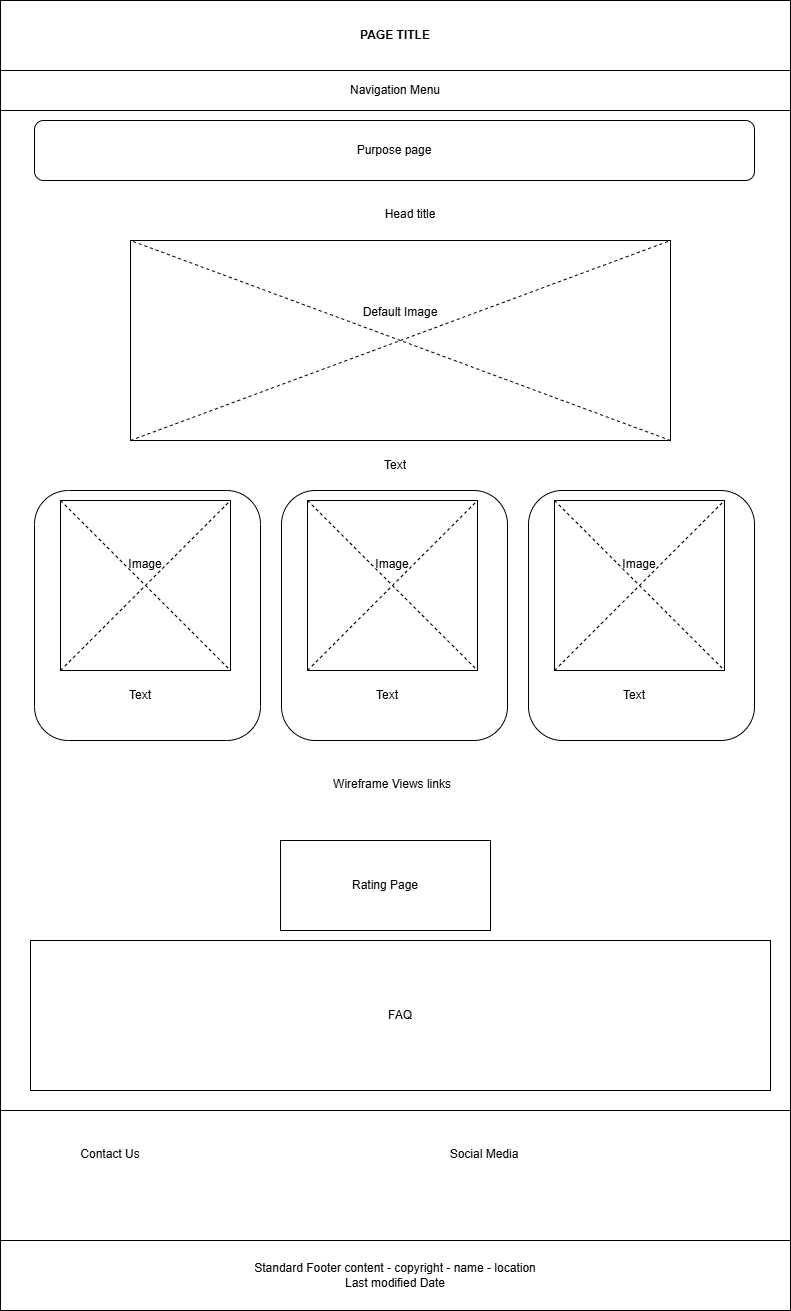

The diagram above was exported from draw.io. Its source (the exported page's mxGraphModel, read from the mxfile embedded in the PNG):
<mxGraphModel dx="794" dy="446" grid="1" gridSize="10" guides="1" tooltips="1" connect="1" arrows="1" fold="1" page="1" pageScale="1" pageWidth="827" pageHeight="1169" math="0" shadow="0">
  <root>
    <mxCell id="0" />
    <mxCell id="1" parent="0" />
    <mxCell id="Jh-vcAxmJ5YeWP2adBCU-1" value="" style="rounded=0;whiteSpace=wrap;html=1;" vertex="1" parent="1">
      <mxGeometry x="20" y="10" width="790" height="1310" as="geometry" />
    </mxCell>
    <mxCell id="Jh-vcAxmJ5YeWP2adBCU-2" value="PAGE TITLE" style="rounded=0;whiteSpace=wrap;html=1;fontStyle=1" vertex="1" parent="1">
      <mxGeometry x="20" y="10" width="790" height="70" as="geometry" />
    </mxCell>
    <mxCell id="Jh-vcAxmJ5YeWP2adBCU-3" value="Navigation Menu" style="rounded=0;whiteSpace=wrap;html=1;" vertex="1" parent="1">
      <mxGeometry x="20" y="80" width="790" height="40" as="geometry" />
    </mxCell>
    <mxCell id="Jh-vcAxmJ5YeWP2adBCU-4" value="Purpose page" style="rounded=1;whiteSpace=wrap;html=1;" vertex="1" parent="1">
      <mxGeometry x="54" y="130" width="720" height="60" as="geometry" />
    </mxCell>
    <mxCell id="Jh-vcAxmJ5YeWP2adBCU-9" value="Default Image&lt;br&gt;&lt;br&gt;&lt;br&gt;&lt;br&gt;&lt;div&gt;&lt;br/&gt;&lt;/div&gt;" style="rounded=0;whiteSpace=wrap;html=1;" vertex="1" parent="1">
      <mxGeometry x="150" y="250" width="540" height="200" as="geometry" />
    </mxCell>
    <mxCell id="Jh-vcAxmJ5YeWP2adBCU-10" value="" style="endArrow=none;dashed=1;html=1;rounded=0;exitX=0;exitY=1;exitDx=0;exitDy=0;entryX=1;entryY=0;entryDx=0;entryDy=0;" edge="1" parent="1" source="Jh-vcAxmJ5YeWP2adBCU-9" target="Jh-vcAxmJ5YeWP2adBCU-9">
      <mxGeometry width="50" height="50" relative="1" as="geometry">
        <mxPoint x="380" y="410" as="sourcePoint" />
        <mxPoint x="430" y="360" as="targetPoint" />
      </mxGeometry>
    </mxCell>
    <mxCell id="Jh-vcAxmJ5YeWP2adBCU-11" value="" style="endArrow=none;dashed=1;html=1;rounded=0;entryX=0;entryY=0;entryDx=0;entryDy=0;exitX=1;exitY=1;exitDx=0;exitDy=0;" edge="1" parent="1" source="Jh-vcAxmJ5YeWP2adBCU-9" target="Jh-vcAxmJ5YeWP2adBCU-9">
      <mxGeometry width="50" height="50" relative="1" as="geometry">
        <mxPoint x="380" y="410" as="sourcePoint" />
        <mxPoint x="430" y="360" as="targetPoint" />
      </mxGeometry>
    </mxCell>
    <mxCell id="Jh-vcAxmJ5YeWP2adBCU-12" value="Head title" style="text;html=1;whiteSpace=wrap;overflow=hidden;rounded=0;align=center;" vertex="1" parent="1">
      <mxGeometry x="340" y="210" width="180" height="30" as="geometry" />
    </mxCell>
    <mxCell id="Jh-vcAxmJ5YeWP2adBCU-13" value="Text" style="text;html=1;align=center;verticalAlign=middle;whiteSpace=wrap;rounded=0;" vertex="1" parent="1">
      <mxGeometry x="170" y="460" width="490" height="30" as="geometry" />
    </mxCell>
    <mxCell id="Jh-vcAxmJ5YeWP2adBCU-17" value="" style="rounded=1;whiteSpace=wrap;html=1;" vertex="1" parent="1">
      <mxGeometry x="54" y="500" width="226" height="250" as="geometry" />
    </mxCell>
    <mxCell id="Jh-vcAxmJ5YeWP2adBCU-18" value="Image&lt;br&gt;&lt;br&gt;&lt;br&gt;&lt;div&gt;&lt;br/&gt;&lt;/div&gt;" style="whiteSpace=wrap;html=1;aspect=fixed;" vertex="1" parent="1">
      <mxGeometry x="80" y="510" width="170" height="170" as="geometry" />
    </mxCell>
    <mxCell id="Jh-vcAxmJ5YeWP2adBCU-19" value="" style="endArrow=none;dashed=1;html=1;rounded=0;exitX=0;exitY=1;exitDx=0;exitDy=0;entryX=1;entryY=0;entryDx=0;entryDy=0;" edge="1" parent="1" source="Jh-vcAxmJ5YeWP2adBCU-18" target="Jh-vcAxmJ5YeWP2adBCU-18">
      <mxGeometry width="50" height="50" relative="1" as="geometry">
        <mxPoint x="380" y="690" as="sourcePoint" />
        <mxPoint x="430" y="640" as="targetPoint" />
      </mxGeometry>
    </mxCell>
    <mxCell id="Jh-vcAxmJ5YeWP2adBCU-20" value="" style="endArrow=none;dashed=1;html=1;rounded=0;exitX=0;exitY=0;exitDx=0;exitDy=0;entryX=1;entryY=1;entryDx=0;entryDy=0;" edge="1" parent="1" source="Jh-vcAxmJ5YeWP2adBCU-18" target="Jh-vcAxmJ5YeWP2adBCU-18">
      <mxGeometry width="50" height="50" relative="1" as="geometry">
        <mxPoint x="380" y="690" as="sourcePoint" />
        <mxPoint x="430" y="640" as="targetPoint" />
      </mxGeometry>
    </mxCell>
    <mxCell id="Jh-vcAxmJ5YeWP2adBCU-21" value="Text" style="text;html=1;align=center;verticalAlign=middle;whiteSpace=wrap;rounded=0;" vertex="1" parent="1">
      <mxGeometry x="130" y="690" width="60" height="30" as="geometry" />
    </mxCell>
    <mxCell id="Jh-vcAxmJ5YeWP2adBCU-28" value="" style="rounded=1;whiteSpace=wrap;html=1;" vertex="1" parent="1">
      <mxGeometry x="301" y="500" width="226" height="250" as="geometry" />
    </mxCell>
    <mxCell id="Jh-vcAxmJ5YeWP2adBCU-29" value="Image&lt;br&gt;&lt;br&gt;&lt;br&gt;&lt;div&gt;&lt;br/&gt;&lt;/div&gt;" style="whiteSpace=wrap;html=1;aspect=fixed;" vertex="1" parent="1">
      <mxGeometry x="327" y="510" width="170" height="170" as="geometry" />
    </mxCell>
    <mxCell id="Jh-vcAxmJ5YeWP2adBCU-30" value="" style="endArrow=none;dashed=1;html=1;rounded=0;exitX=0;exitY=1;exitDx=0;exitDy=0;entryX=1;entryY=0;entryDx=0;entryDy=0;" edge="1" parent="1" source="Jh-vcAxmJ5YeWP2adBCU-29" target="Jh-vcAxmJ5YeWP2adBCU-29">
      <mxGeometry width="50" height="50" relative="1" as="geometry">
        <mxPoint x="627" y="690" as="sourcePoint" />
        <mxPoint x="677" y="640" as="targetPoint" />
      </mxGeometry>
    </mxCell>
    <mxCell id="Jh-vcAxmJ5YeWP2adBCU-31" value="" style="endArrow=none;dashed=1;html=1;rounded=0;exitX=0;exitY=0;exitDx=0;exitDy=0;entryX=1;entryY=1;entryDx=0;entryDy=0;" edge="1" parent="1" source="Jh-vcAxmJ5YeWP2adBCU-29" target="Jh-vcAxmJ5YeWP2adBCU-29">
      <mxGeometry width="50" height="50" relative="1" as="geometry">
        <mxPoint x="627" y="690" as="sourcePoint" />
        <mxPoint x="677" y="640" as="targetPoint" />
      </mxGeometry>
    </mxCell>
    <mxCell id="Jh-vcAxmJ5YeWP2adBCU-32" value="Text" style="text;html=1;align=center;verticalAlign=middle;whiteSpace=wrap;rounded=0;" vertex="1" parent="1">
      <mxGeometry x="377" y="690" width="60" height="30" as="geometry" />
    </mxCell>
    <mxCell id="Jh-vcAxmJ5YeWP2adBCU-33" value="" style="rounded=1;whiteSpace=wrap;html=1;" vertex="1" parent="1">
      <mxGeometry x="548" y="500" width="226" height="250" as="geometry" />
    </mxCell>
    <mxCell id="Jh-vcAxmJ5YeWP2adBCU-34" value="Image&lt;br&gt;&lt;br&gt;&lt;br&gt;&lt;div&gt;&lt;br/&gt;&lt;/div&gt;" style="whiteSpace=wrap;html=1;aspect=fixed;" vertex="1" parent="1">
      <mxGeometry x="574" y="510" width="170" height="170" as="geometry" />
    </mxCell>
    <mxCell id="Jh-vcAxmJ5YeWP2adBCU-35" value="" style="endArrow=none;dashed=1;html=1;rounded=0;exitX=0;exitY=1;exitDx=0;exitDy=0;entryX=1;entryY=0;entryDx=0;entryDy=0;" edge="1" parent="1" source="Jh-vcAxmJ5YeWP2adBCU-34" target="Jh-vcAxmJ5YeWP2adBCU-34">
      <mxGeometry width="50" height="50" relative="1" as="geometry">
        <mxPoint x="874" y="690" as="sourcePoint" />
        <mxPoint x="924" y="640" as="targetPoint" />
      </mxGeometry>
    </mxCell>
    <mxCell id="Jh-vcAxmJ5YeWP2adBCU-36" value="" style="endArrow=none;dashed=1;html=1;rounded=0;exitX=0;exitY=0;exitDx=0;exitDy=0;entryX=1;entryY=1;entryDx=0;entryDy=0;" edge="1" parent="1" source="Jh-vcAxmJ5YeWP2adBCU-34" target="Jh-vcAxmJ5YeWP2adBCU-34">
      <mxGeometry width="50" height="50" relative="1" as="geometry">
        <mxPoint x="874" y="690" as="sourcePoint" />
        <mxPoint x="924" y="640" as="targetPoint" />
      </mxGeometry>
    </mxCell>
    <mxCell id="Jh-vcAxmJ5YeWP2adBCU-37" value="Text" style="text;html=1;align=center;verticalAlign=middle;whiteSpace=wrap;rounded=0;" vertex="1" parent="1">
      <mxGeometry x="624" y="690" width="60" height="30" as="geometry" />
    </mxCell>
    <mxCell id="Jh-vcAxmJ5YeWP2adBCU-38" value="Rating Page" style="rounded=0;whiteSpace=wrap;html=1;" vertex="1" parent="1">
      <mxGeometry x="300" y="850" width="210" height="90" as="geometry" />
    </mxCell>
    <mxCell id="Jh-vcAxmJ5YeWP2adBCU-39" value="Wireframe Views links" style="text;html=1;whiteSpace=wrap;overflow=hidden;rounded=0;align=center;" vertex="1" parent="1">
      <mxGeometry x="322" y="780" width="180" height="30" as="geometry" />
    </mxCell>
    <mxCell id="Jh-vcAxmJ5YeWP2adBCU-40" value="FAQ" style="rounded=0;whiteSpace=wrap;html=1;" vertex="1" parent="1">
      <mxGeometry x="50" y="950" width="740" height="150" as="geometry" />
    </mxCell>
    <mxCell id="Jh-vcAxmJ5YeWP2adBCU-41" value="Standard Footer content - copyright - name - location&lt;div&gt;Last modified Date&lt;/div&gt;" style="rounded=0;whiteSpace=wrap;html=1;" vertex="1" parent="1">
      <mxGeometry x="20" y="1250" width="790" height="70" as="geometry" />
    </mxCell>
    <mxCell id="Jh-vcAxmJ5YeWP2adBCU-42" value="" style="rounded=0;whiteSpace=wrap;html=1;" vertex="1" parent="1">
      <mxGeometry x="20" y="1120" width="790" height="130" as="geometry" />
    </mxCell>
    <mxCell id="Jh-vcAxmJ5YeWP2adBCU-43" value="Contact Us" style="text;html=1;whiteSpace=wrap;overflow=hidden;rounded=0;align=center;" vertex="1" parent="1">
      <mxGeometry x="40" y="1150" width="180" height="30" as="geometry" />
    </mxCell>
    <mxCell id="Jh-vcAxmJ5YeWP2adBCU-44" value="Social Media" style="text;html=1;whiteSpace=wrap;overflow=hidden;rounded=0;align=center;" vertex="1" parent="1">
      <mxGeometry x="414" y="1150" width="180" height="30" as="geometry" />
    </mxCell>
  </root>
</mxGraphModel>